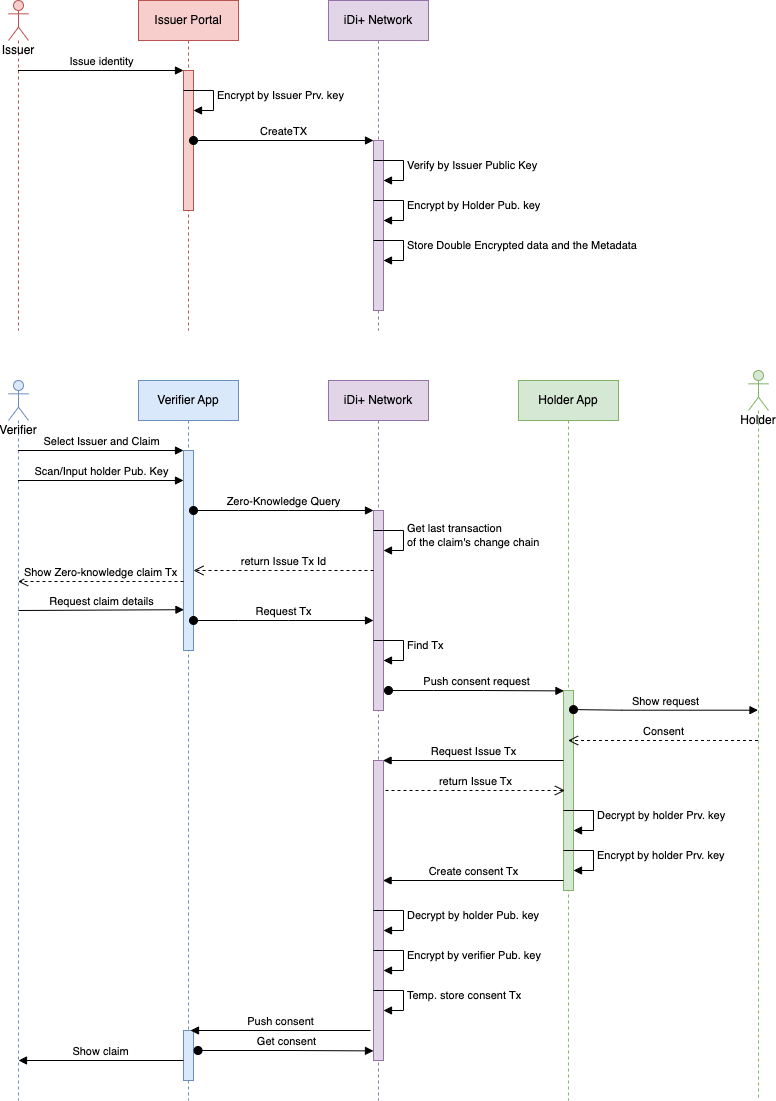

The diagram above was exported from draw.io. Its source (the exported page's mxGraphModel, read from the mxfile embedded in the PNG):
<mxGraphModel dx="946" dy="614" grid="1" gridSize="10" guides="1" tooltips="1" connect="1" arrows="1" fold="1" page="1" pageScale="1" pageWidth="850" pageHeight="1100" math="0" shadow="0">
  <root>
    <mxCell id="0" />
    <mxCell id="1" parent="0" />
    <mxCell id="6G-IB00LximVQa3ddR7U-2" value="Issuer" style="shape=umlLifeline;participant=umlActor;perimeter=lifelinePerimeter;whiteSpace=wrap;html=1;container=1;collapsible=0;recursiveResize=0;verticalAlign=top;spacingTop=36;outlineConnect=0;fillColor=#f8cecc;strokeColor=#b85450;" parent="1" vertex="1">
      <mxGeometry x="70" width="20" height="330" as="geometry" />
    </mxCell>
    <mxCell id="6G-IB00LximVQa3ddR7U-4" value="Issuer Portal" style="shape=umlLifeline;perimeter=lifelinePerimeter;whiteSpace=wrap;html=1;container=1;collapsible=0;recursiveResize=0;outlineConnect=0;fillColor=#f8cecc;strokeColor=#b85450;" parent="1" vertex="1">
      <mxGeometry x="200" width="100" height="330" as="geometry" />
    </mxCell>
    <mxCell id="6G-IB00LximVQa3ddR7U-6" value="" style="html=1;points=[];perimeter=orthogonalPerimeter;fillColor=#f8cecc;strokeColor=#b85450;" parent="6G-IB00LximVQa3ddR7U-4" vertex="1">
      <mxGeometry x="45" y="70" width="10" height="140" as="geometry" />
    </mxCell>
    <mxCell id="6G-IB00LximVQa3ddR7U-12" value="Encrypt by Issuer Prv. key" style="edgeStyle=orthogonalEdgeStyle;html=1;align=left;spacingLeft=2;endArrow=block;rounded=0;entryX=1;entryY=0;" parent="6G-IB00LximVQa3ddR7U-4" edge="1">
      <mxGeometry relative="1" as="geometry">
        <mxPoint x="45" y="90" as="sourcePoint" />
        <Array as="points">
          <mxPoint x="75" y="90" />
        </Array>
        <mxPoint x="55" y="110" as="targetPoint" />
      </mxGeometry>
    </mxCell>
    <mxCell id="6G-IB00LximVQa3ddR7U-5" value="iDi+ Network" style="shape=umlLifeline;perimeter=lifelinePerimeter;whiteSpace=wrap;html=1;container=1;collapsible=0;recursiveResize=0;outlineConnect=0;fillColor=#e1d5e7;strokeColor=#9673a6;" parent="1" vertex="1">
      <mxGeometry x="390" width="100" height="330" as="geometry" />
    </mxCell>
    <mxCell id="6G-IB00LximVQa3ddR7U-9" value="" style="html=1;points=[];perimeter=orthogonalPerimeter;fillColor=#e1d5e7;strokeColor=#9673a6;" parent="6G-IB00LximVQa3ddR7U-5" vertex="1">
      <mxGeometry x="45" y="140" width="10" height="170" as="geometry" />
    </mxCell>
    <mxCell id="6G-IB00LximVQa3ddR7U-13" value="Verify by Issuer Public Key" style="edgeStyle=orthogonalEdgeStyle;html=1;align=left;spacingLeft=2;endArrow=block;rounded=0;entryX=1;entryY=0;" parent="6G-IB00LximVQa3ddR7U-5" edge="1">
      <mxGeometry relative="1" as="geometry">
        <mxPoint x="45" y="160" as="sourcePoint" />
        <Array as="points">
          <mxPoint x="75" y="160" />
        </Array>
        <mxPoint x="55" y="180" as="targetPoint" />
      </mxGeometry>
    </mxCell>
    <mxCell id="6G-IB00LximVQa3ddR7U-16" value="Encrypt by Holder Pub. key" style="edgeStyle=orthogonalEdgeStyle;html=1;align=left;spacingLeft=2;endArrow=block;rounded=0;entryX=1;entryY=0;" parent="6G-IB00LximVQa3ddR7U-5" edge="1">
      <mxGeometry relative="1" as="geometry">
        <mxPoint x="45" y="200" as="sourcePoint" />
        <Array as="points">
          <mxPoint x="75" y="200" />
        </Array>
        <mxPoint x="55" y="220" as="targetPoint" />
      </mxGeometry>
    </mxCell>
    <mxCell id="6G-IB00LximVQa3ddR7U-17" value="Store Double Encrypted data and the Metadata" style="edgeStyle=orthogonalEdgeStyle;html=1;align=left;spacingLeft=2;endArrow=block;rounded=0;entryX=1;entryY=0;" parent="6G-IB00LximVQa3ddR7U-5" edge="1">
      <mxGeometry relative="1" as="geometry">
        <mxPoint x="45" y="240" as="sourcePoint" />
        <Array as="points">
          <mxPoint x="75" y="240" />
        </Array>
        <mxPoint x="55" y="260" as="targetPoint" />
      </mxGeometry>
    </mxCell>
    <mxCell id="6G-IB00LximVQa3ddR7U-7" value="Issue identity" style="html=1;verticalAlign=bottom;endArrow=block;entryX=0;entryY=0;rounded=0;" parent="1" source="6G-IB00LximVQa3ddR7U-2" target="6G-IB00LximVQa3ddR7U-6" edge="1">
      <mxGeometry relative="1" as="geometry">
        <mxPoint x="180" y="70" as="sourcePoint" />
      </mxGeometry>
    </mxCell>
    <mxCell id="6G-IB00LximVQa3ddR7U-10" value="CreateTX" style="html=1;verticalAlign=bottom;startArrow=oval;endArrow=block;startSize=8;rounded=0;" parent="1" source="6G-IB00LximVQa3ddR7U-6" target="6G-IB00LximVQa3ddR7U-9" edge="1">
      <mxGeometry relative="1" as="geometry">
        <mxPoint x="375" y="80" as="sourcePoint" />
      </mxGeometry>
    </mxCell>
    <mxCell id="6G-IB00LximVQa3ddR7U-18" value="Verifier" style="shape=umlLifeline;participant=umlActor;perimeter=lifelinePerimeter;whiteSpace=wrap;html=1;container=1;collapsible=0;recursiveResize=0;verticalAlign=top;spacingTop=36;outlineConnect=0;fillColor=#dae8fc;strokeColor=#6c8ebf;" parent="1" vertex="1">
      <mxGeometry x="70" y="380" width="20" height="720" as="geometry" />
    </mxCell>
    <mxCell id="6G-IB00LximVQa3ddR7U-34" value="Request claim details" style="html=1;verticalAlign=bottom;endArrow=block;rounded=0;entryX=0.045;entryY=0.796;entryDx=0;entryDy=0;entryPerimeter=0;" parent="6G-IB00LximVQa3ddR7U-18" target="6G-IB00LximVQa3ddR7U-20" edge="1">
      <mxGeometry width="80" relative="1" as="geometry">
        <mxPoint x="10" y="230" as="sourcePoint" />
        <mxPoint x="90" y="230" as="targetPoint" />
      </mxGeometry>
    </mxCell>
    <mxCell id="6G-IB00LximVQa3ddR7U-19" value="Verifier App" style="shape=umlLifeline;perimeter=lifelinePerimeter;whiteSpace=wrap;html=1;container=1;collapsible=0;recursiveResize=0;outlineConnect=0;fillColor=#dae8fc;strokeColor=#6c8ebf;" parent="1" vertex="1">
      <mxGeometry x="200" y="380" width="100" height="720" as="geometry" />
    </mxCell>
    <mxCell id="6G-IB00LximVQa3ddR7U-20" value="" style="html=1;points=[];perimeter=orthogonalPerimeter;fillColor=#dae8fc;strokeColor=#6c8ebf;" parent="6G-IB00LximVQa3ddR7U-19" vertex="1">
      <mxGeometry x="45" y="70" width="10" height="200" as="geometry" />
    </mxCell>
    <mxCell id="6G-IB00LximVQa3ddR7U-31" value="Scan/Input holder Pub. Key" style="html=1;verticalAlign=bottom;endArrow=block;entryX=0;entryY=0;rounded=0;" parent="6G-IB00LximVQa3ddR7U-19" edge="1">
      <mxGeometry relative="1" as="geometry">
        <mxPoint x="-120.5" y="100" as="sourcePoint" />
        <mxPoint x="45" y="100" as="targetPoint" />
      </mxGeometry>
    </mxCell>
    <mxCell id="6G-IB00LximVQa3ddR7U-58" value="" style="html=1;points=[];perimeter=orthogonalPerimeter;fillColor=#dae8fc;strokeColor=#6c8ebf;" parent="6G-IB00LximVQa3ddR7U-19" vertex="1">
      <mxGeometry x="45" y="650" width="10" height="50" as="geometry" />
    </mxCell>
    <mxCell id="6G-IB00LximVQa3ddR7U-22" value="iDi+ Network" style="shape=umlLifeline;perimeter=lifelinePerimeter;whiteSpace=wrap;html=1;container=1;collapsible=0;recursiveResize=0;outlineConnect=0;fillColor=#e1d5e7;strokeColor=#9673a6;" parent="1" vertex="1">
      <mxGeometry x="390" y="380" width="100" height="720" as="geometry" />
    </mxCell>
    <mxCell id="6G-IB00LximVQa3ddR7U-23" value="" style="html=1;points=[];perimeter=orthogonalPerimeter;fillColor=#e1d5e7;strokeColor=#9673a6;" parent="6G-IB00LximVQa3ddR7U-22" vertex="1">
      <mxGeometry x="45" y="130" width="10" height="200" as="geometry" />
    </mxCell>
    <mxCell id="6G-IB00LximVQa3ddR7U-24" value="Get last transaction &lt;br&gt;of the claim's change chain" style="edgeStyle=orthogonalEdgeStyle;html=1;align=left;spacingLeft=2;endArrow=block;rounded=0;entryX=1;entryY=0;" parent="6G-IB00LximVQa3ddR7U-22" edge="1">
      <mxGeometry relative="1" as="geometry">
        <mxPoint x="45" y="150" as="sourcePoint" />
        <Array as="points">
          <mxPoint x="75" y="150" />
        </Array>
        <mxPoint x="55" y="170" as="targetPoint" />
      </mxGeometry>
    </mxCell>
    <mxCell id="6G-IB00LximVQa3ddR7U-26" value="Find Tx" style="edgeStyle=orthogonalEdgeStyle;html=1;align=left;spacingLeft=2;endArrow=block;rounded=0;entryX=1;entryY=0;" parent="6G-IB00LximVQa3ddR7U-22" edge="1">
      <mxGeometry relative="1" as="geometry">
        <mxPoint x="45" y="260" as="sourcePoint" />
        <Array as="points">
          <mxPoint x="75" y="260" />
        </Array>
        <mxPoint x="55" y="280" as="targetPoint" />
      </mxGeometry>
    </mxCell>
    <mxCell id="6G-IB00LximVQa3ddR7U-32" value="return Issue Tx Id" style="html=1;verticalAlign=bottom;endArrow=open;dashed=1;endSize=8;rounded=0;" parent="6G-IB00LximVQa3ddR7U-22" target="6G-IB00LximVQa3ddR7U-20" edge="1">
      <mxGeometry relative="1" as="geometry">
        <mxPoint x="45" y="190" as="sourcePoint" />
        <mxPoint x="-130" y="190" as="targetPoint" />
      </mxGeometry>
    </mxCell>
    <mxCell id="6G-IB00LximVQa3ddR7U-35" value="Request Tx" style="html=1;verticalAlign=bottom;startArrow=oval;endArrow=block;startSize=8;rounded=0;" parent="6G-IB00LximVQa3ddR7U-22" edge="1">
      <mxGeometry relative="1" as="geometry">
        <mxPoint x="-135" y="240" as="sourcePoint" />
        <mxPoint x="45" y="240" as="targetPoint" />
        <Array as="points">
          <mxPoint x="-90" y="240" />
          <mxPoint x="-40" y="240" />
        </Array>
      </mxGeometry>
    </mxCell>
    <mxCell id="6G-IB00LximVQa3ddR7U-56" value="" style="html=1;points=[];perimeter=orthogonalPerimeter;fillColor=#e1d5e7;strokeColor=#9673a6;" parent="6G-IB00LximVQa3ddR7U-22" vertex="1">
      <mxGeometry x="45" y="380" width="10" height="300" as="geometry" />
    </mxCell>
    <mxCell id="6G-IB00LximVQa3ddR7U-57" value="Temp. store consent Tx" style="edgeStyle=orthogonalEdgeStyle;html=1;align=left;spacingLeft=2;endArrow=block;rounded=0;entryX=1;entryY=0;" parent="6G-IB00LximVQa3ddR7U-22" edge="1">
      <mxGeometry relative="1" as="geometry">
        <mxPoint x="45" y="610" as="sourcePoint" />
        <Array as="points">
          <mxPoint x="75" y="610" />
        </Array>
        <mxPoint x="55" y="630" as="targetPoint" />
      </mxGeometry>
    </mxCell>
    <mxCell id="6G-IB00LximVQa3ddR7U-54" value="Encrypt by verifier Pub. key" style="edgeStyle=orthogonalEdgeStyle;html=1;align=left;spacingLeft=2;endArrow=block;rounded=0;entryX=1;entryY=0;" parent="6G-IB00LximVQa3ddR7U-22" edge="1">
      <mxGeometry relative="1" as="geometry">
        <mxPoint x="45" y="570" as="sourcePoint" />
        <Array as="points">
          <mxPoint x="75" y="570" />
        </Array>
        <mxPoint x="55" y="590" as="targetPoint" />
      </mxGeometry>
    </mxCell>
    <mxCell id="6G-IB00LximVQa3ddR7U-50" value="Decrypt by holder Pub. key" style="edgeStyle=orthogonalEdgeStyle;html=1;align=left;spacingLeft=2;endArrow=block;rounded=0;entryX=1;entryY=0;" parent="6G-IB00LximVQa3ddR7U-22" edge="1">
      <mxGeometry relative="1" as="geometry">
        <mxPoint x="45" y="530" as="sourcePoint" />
        <Array as="points">
          <mxPoint x="75" y="530" />
        </Array>
        <mxPoint x="55" y="550" as="targetPoint" />
      </mxGeometry>
    </mxCell>
    <mxCell id="6G-IB00LximVQa3ddR7U-61" value="Get consent" style="html=1;verticalAlign=bottom;startArrow=oval;endArrow=block;startSize=8;rounded=0;entryX=0.045;entryY=0.002;entryDx=0;entryDy=0;entryPerimeter=0;" parent="6G-IB00LximVQa3ddR7U-22" edge="1">
      <mxGeometry relative="1" as="geometry">
        <mxPoint x="-130.45" y="670" as="sourcePoint" />
        <mxPoint x="45.00000000000006" y="670.4000000000001" as="targetPoint" />
        <Array as="points">
          <mxPoint x="-85.44999999999999" y="670" />
          <mxPoint x="-35.44999999999999" y="670" />
        </Array>
      </mxGeometry>
    </mxCell>
    <mxCell id="6G-IB00LximVQa3ddR7U-27" value="Select Issuer and Claim" style="html=1;verticalAlign=bottom;endArrow=block;entryX=0;entryY=0;rounded=0;" parent="1" source="6G-IB00LximVQa3ddR7U-18" target="6G-IB00LximVQa3ddR7U-20" edge="1">
      <mxGeometry relative="1" as="geometry">
        <mxPoint x="180" y="450" as="sourcePoint" />
      </mxGeometry>
    </mxCell>
    <mxCell id="6G-IB00LximVQa3ddR7U-28" value="Zero-Knowledge Query" style="html=1;verticalAlign=bottom;startArrow=oval;endArrow=block;startSize=8;rounded=0;" parent="1" source="6G-IB00LximVQa3ddR7U-20" target="6G-IB00LximVQa3ddR7U-23" edge="1">
      <mxGeometry relative="1" as="geometry">
        <mxPoint x="375" y="460" as="sourcePoint" />
        <Array as="points">
          <mxPoint x="300" y="510" />
          <mxPoint x="350" y="510" />
        </Array>
      </mxGeometry>
    </mxCell>
    <mxCell id="6G-IB00LximVQa3ddR7U-33" value="Show Zero-knowledge claim Tx" style="html=1;verticalAlign=bottom;endArrow=open;dashed=1;endSize=8;rounded=0;exitX=0;exitY=0.655;exitDx=0;exitDy=0;exitPerimeter=0;" parent="1" source="6G-IB00LximVQa3ddR7U-20" target="6G-IB00LximVQa3ddR7U-18" edge="1">
      <mxGeometry relative="1" as="geometry">
        <mxPoint x="240" y="580" as="sourcePoint" />
        <mxPoint x="160" y="580" as="targetPoint" />
      </mxGeometry>
    </mxCell>
    <mxCell id="6G-IB00LximVQa3ddR7U-36" value="Holder" style="shape=umlLifeline;participant=umlActor;perimeter=lifelinePerimeter;whiteSpace=wrap;html=1;container=1;collapsible=0;recursiveResize=0;verticalAlign=top;spacingTop=36;outlineConnect=0;fillColor=#d5e8d4;strokeColor=#82b366;" parent="1" vertex="1">
      <mxGeometry x="810" y="370" width="20" height="730" as="geometry" />
    </mxCell>
    <mxCell id="6G-IB00LximVQa3ddR7U-38" value="Push consent request" style="html=1;verticalAlign=bottom;startArrow=oval;endArrow=block;startSize=8;rounded=0;entryX=0.045;entryY=0.002;entryDx=0;entryDy=0;entryPerimeter=0;" parent="1" target="6G-IB00LximVQa3ddR7U-40" edge="1">
      <mxGeometry relative="1" as="geometry">
        <mxPoint x="450" y="690" as="sourcePoint" />
        <mxPoint x="620" y="690" as="targetPoint" />
        <Array as="points">
          <mxPoint x="495" y="690" />
          <mxPoint x="545" y="690" />
        </Array>
      </mxGeometry>
    </mxCell>
    <mxCell id="6G-IB00LximVQa3ddR7U-39" value="Holder App" style="shape=umlLifeline;perimeter=lifelinePerimeter;whiteSpace=wrap;html=1;container=1;collapsible=0;recursiveResize=0;outlineConnect=0;fillColor=#d5e8d4;strokeColor=#82b366;" parent="1" vertex="1">
      <mxGeometry x="580" y="380" width="100" height="720" as="geometry" />
    </mxCell>
    <mxCell id="6G-IB00LximVQa3ddR7U-40" value="" style="html=1;points=[];perimeter=orthogonalPerimeter;fillColor=#d5e8d4;strokeColor=#82b366;" parent="6G-IB00LximVQa3ddR7U-39" vertex="1">
      <mxGeometry x="45" y="310" width="10" height="200" as="geometry" />
    </mxCell>
    <mxCell id="6G-IB00LximVQa3ddR7U-42" value="Show request" style="html=1;verticalAlign=bottom;startArrow=oval;endArrow=block;startSize=8;rounded=0;exitX=1.227;exitY=0.69;exitDx=0;exitDy=0;exitPerimeter=0;" parent="6G-IB00LximVQa3ddR7U-39" target="6G-IB00LximVQa3ddR7U-36" edge="1">
      <mxGeometry relative="1" as="geometry">
        <mxPoint x="55.00000000000023" y="329.09000000000015" as="sourcePoint" />
        <mxPoint x="235.45000000000005" y="329.5609999999999" as="targetPoint" />
        <Array as="points">
          <mxPoint x="102.73000000000002" y="329.69000000000005" />
        </Array>
      </mxGeometry>
    </mxCell>
    <mxCell id="6G-IB00LximVQa3ddR7U-49" value="Decrypt by holder Prv. key" style="edgeStyle=orthogonalEdgeStyle;html=1;align=left;spacingLeft=2;endArrow=block;rounded=0;entryX=1;entryY=0;" parent="6G-IB00LximVQa3ddR7U-39" edge="1">
      <mxGeometry relative="1" as="geometry">
        <mxPoint x="45" y="430" as="sourcePoint" />
        <Array as="points">
          <mxPoint x="75" y="430" />
        </Array>
        <mxPoint x="55" y="450" as="targetPoint" />
      </mxGeometry>
    </mxCell>
    <mxCell id="6G-IB00LximVQa3ddR7U-52" value="Request Issue Tx" style="html=1;verticalAlign=bottom;endArrow=block;rounded=0;" parent="6G-IB00LximVQa3ddR7U-39" edge="1">
      <mxGeometry width="80" relative="1" as="geometry">
        <mxPoint x="45" y="380" as="sourcePoint" />
        <mxPoint x="-135.409090909091" y="380" as="targetPoint" />
      </mxGeometry>
    </mxCell>
    <mxCell id="6G-IB00LximVQa3ddR7U-53" value="Encrypt by holder Prv. key" style="edgeStyle=orthogonalEdgeStyle;html=1;align=left;spacingLeft=2;endArrow=block;rounded=0;entryX=1;entryY=0;" parent="6G-IB00LximVQa3ddR7U-39" edge="1">
      <mxGeometry relative="1" as="geometry">
        <mxPoint x="45" y="470" as="sourcePoint" />
        <Array as="points">
          <mxPoint x="75" y="470" />
        </Array>
        <mxPoint x="55" y="490" as="targetPoint" />
      </mxGeometry>
    </mxCell>
    <mxCell id="6G-IB00LximVQa3ddR7U-48" value="return Issue Tx" style="html=1;verticalAlign=bottom;endArrow=open;dashed=1;endSize=8;rounded=0;" parent="1" edge="1">
      <mxGeometry relative="1" as="geometry">
        <mxPoint x="447" y="790" as="sourcePoint" />
        <mxPoint x="626.5000000000002" y="790" as="targetPoint" />
        <Array as="points">
          <mxPoint x="587" y="790" />
        </Array>
      </mxGeometry>
    </mxCell>
    <mxCell id="6G-IB00LximVQa3ddR7U-51" value="Create consent Tx" style="html=1;verticalAlign=bottom;endArrow=block;rounded=0;" parent="1" edge="1">
      <mxGeometry width="80" relative="1" as="geometry">
        <mxPoint x="625" y="880" as="sourcePoint" />
        <mxPoint x="444.590909090909" y="880" as="targetPoint" />
      </mxGeometry>
    </mxCell>
    <mxCell id="6G-IB00LximVQa3ddR7U-55" value="Consent" style="html=1;verticalAlign=bottom;endArrow=open;dashed=1;endSize=8;rounded=0;" parent="1" source="6G-IB00LximVQa3ddR7U-36" edge="1">
      <mxGeometry relative="1" as="geometry">
        <mxPoint x="811.8199999999999" y="740.2339999999999" as="sourcePoint" />
        <mxPoint x="629.5909090909092" y="740" as="targetPoint" />
        <Array as="points">
          <mxPoint x="770" y="740" />
        </Array>
      </mxGeometry>
    </mxCell>
    <mxCell id="6G-IB00LximVQa3ddR7U-59" value="Push consent" style="html=1;verticalAlign=bottom;endArrow=block;rounded=0;" parent="1" edge="1">
      <mxGeometry width="80" relative="1" as="geometry">
        <mxPoint x="432" y="1030" as="sourcePoint" />
        <mxPoint x="252.000909090909" y="1030" as="targetPoint" />
      </mxGeometry>
    </mxCell>
    <mxCell id="6G-IB00LximVQa3ddR7U-62" value="Show claim" style="html=1;verticalAlign=bottom;endArrow=block;rounded=0;" parent="1" edge="1">
      <mxGeometry width="80" relative="1" as="geometry">
        <mxPoint x="245" y="1060" as="sourcePoint" />
        <mxPoint x="80" y="1060" as="targetPoint" />
      </mxGeometry>
    </mxCell>
  </root>
</mxGraphModel>